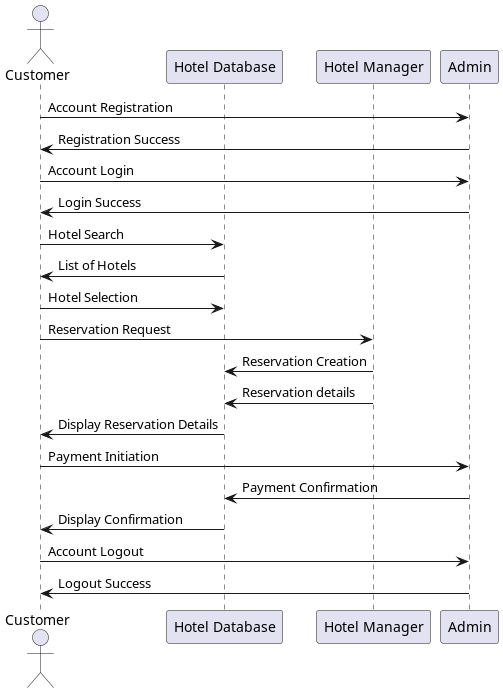

The diagram above was rendered by PlantUML. Its source (embedded in the PNG):
@startuml
actor Customer
participant "Hotel Database" as DB
participant "Hotel Manager" as Manager
participant "Admin" as Admin

Customer -> Admin: Account Registration
Admin -> Customer: Registration Success

Customer -> Admin: Account Login
Admin -> Customer: Login Success

Customer -> DB: Hotel Search
DB -> Customer: List of Hotels

Customer -> DB: Hotel Selection
Customer -> Manager: Reservation Request
Manager -> DB: Reservation Creation
Manager -> DB: Reservation details
DB -> Customer: Display Reservation Details

Customer -> Admin: Payment Initiation
Admin -> DB: Payment Confirmation
DB -> Customer: Display Confirmation

Customer -> Admin: Account Logout
Admin -> Customer: Logout Success
@enduml